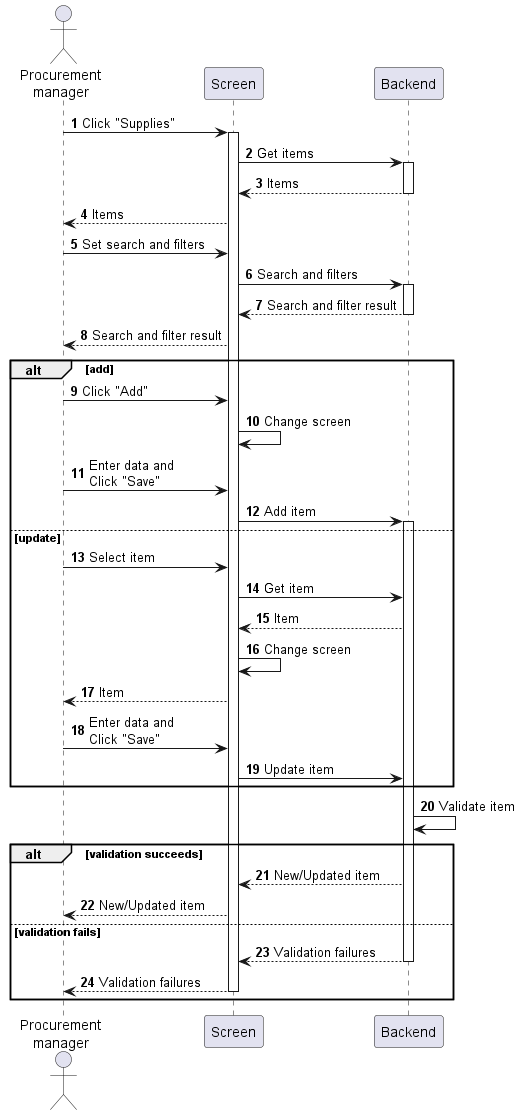

The diagram above was rendered by PlantUML. Its source (embedded in the PNG):
@startuml procurement-supply-manage
autonumber

actor "Procurement\nmanager" as a
participant Screen as f
participant Backend as b

a -> f : Click "Supplies"
activate f
f -> b : Get items
activate b
return Items
f --> a : Items
a -> f : Set search and filters
f -> b : Search and filters
activate b
return Search and filter result
f --> a : Search and filter result

alt add
    a -> f : Click "Add"
    f -> f : Change screen
    a -> f : Enter data and\nClick "Save"
    f -> b : Add item
    activate b
else update
    a -> f : Select item
    f -> b : Get item
    b --> f : Item
    f -> f : Change screen
    f --> a : Item
    a -> f : Enter data and\nClick "Save"
    f -> b : Update item
end

b -> b : Validate item

alt validation succeeds
    b --> f : New/Updated item
    f --> a : New/Updated item
else validation fails
    return Validation failures
    return Validation failures
end
@enduml